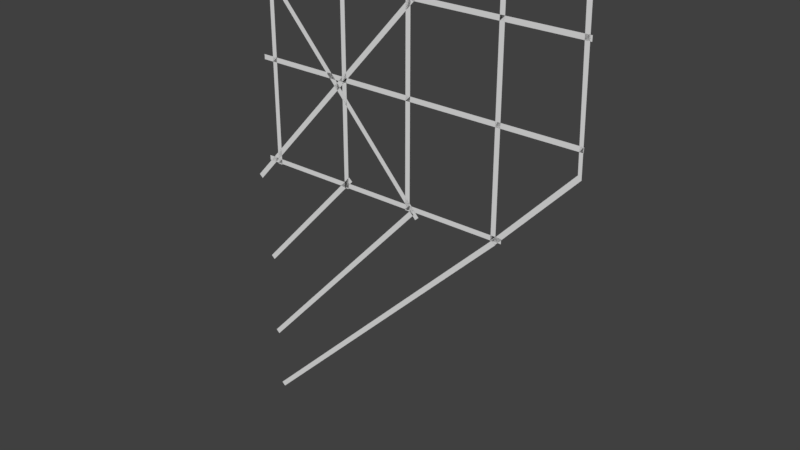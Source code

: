 # Source: jetty.blend  (saved by Blender 2.78.0; exported with 4.5.12 LTS)
import bpy
from mathutils import Matrix  # noqa: F401  (used for matrix-valued properties, if any)

bpy.ops.wm.read_factory_settings(use_empty=True)
scene = bpy.context.scene
scene.name = 'Scene'

# ---- collections
col_collection_1 = bpy.data.collections.new('Collection 1'); scene.collection.children.link(col_collection_1)

# ---- world
world_world = bpy.data.worlds.new('World'); scene.world = world_world
world_world.color = (0.05088, 0.05088, 0.05088)
world_world.use_sun_shadow = False
world_world.sun_shadow_jitter_overblur = 0.0
world_world.cycles.sampling_method = 'MANUAL'

# ---- meshes
me_cube_001 = bpy.data.meshes.new('Cube.001')
me_cube_001.from_pydata([(3.73, 2.568e-07, 0.3856), (2.904, 2.353e-07, -2.209), (3.675, 7.795e-08, 0.3856), (2.865, 5.644e-08, -2.17), (2.852, 7.795e-08, -2.187), (2.852, 7.795e-08, 0.3856), (2.907, 2.568e-07, -2.187), (2.907, 2.568e-07, 0.3856), (-0.06998, 2.568e-07, -0.01565), (3.758, 2.568e-07, -0.01565), (-0.06998, 7.795e-08, -0.07094), (3.758, 7.795e-08, -0.07094), (1.876, 2.568e-07, 0.3856), (1.876, 2.568e-07, -2.187), (1.82, 7.795e-08, 0.3856), (1.82, 7.795e-08, -2.187), (3.763, 7.795e-08, -1.041), (-0.06998, 7.795e-08, -1.041), (3.763, 2.568e-07, -0.9855), (-0.06998, 2.568e-07, -0.9855), (1.07, 2.568e-07, 0.3856), (1.07, 2.568e-07, -2.187), (1.015, 7.795e-08, 0.3856), (1.015, 7.795e-08, -2.187), (0.109, 2.568e-07, 0.3856), (0.109, 2.568e-07, -2.187), (0.05376, 7.795e-08, 0.3856), (0.05376, 7.795e-08, -2.187), (1.927, -2.035e-07, -2.21), (1.933, 1.247e-07, 0.2771), (1.887, -2.47e-08, -2.173), (-0.0665, 1.247e-07, 0.2771), (1.119, -1.874e-07, -2.09), (1.933, 3.035e-07, 0.3323), (1.079, -8.615e-09, -2.053), (-0.0665, 3.035e-07, 0.3323), (-0.06998, 2.568e-07, -2.123), (2.971, 2.568e-07, -2.123), (-0.06998, 7.795e-08, -2.178), (2.971, 7.795e-08, -2.178), (-0.005688, 3.794e-07, -0.007175), (-0.1404, -8.615e-09, -3.38), (-0.04678, 2.006e-07, -0.04416), (-0.09967, -1.874e-07, -3.417), (1.926, 3.834e-07, 0.02275), (-0.2563, 3.834e-07, -2.401), (1.967, 2.046e-07, -0.01424), (-0.2152, 2.046e-07, -2.438), (1.947, 2.006e-07, -2.259), (1.988, 3.794e-07, -2.222), (-0.09329, -2.035e-07, -4.41), (-0.134, -2.47e-08, -4.372), (1.461, 3.035e-07, 0.2941), (1.461, 1.247e-07, 0.2388), (0.555, 3.035e-07, 0.2941), (0.555, 1.247e-07, 0.2388), (1.043, 3.035e-07, 0.3291), (1.043, 1.247e-07, 0.2739), (0.07852, 1.247e-07, 0.2771), (0.07852, 3.035e-07, 0.3323), (3.752, 1.247e-07, 0.2771), (1.752, 1.247e-07, 0.2771), (3.752, 3.035e-07, 0.3323), (1.752, 3.035e-07, 0.3323), (3.28, 3.035e-07, 0.2941), (3.28, 1.247e-07, 0.2388), (2.373, 3.035e-07, 0.2941), (2.373, 1.247e-07, 0.2388), (2.861, 3.035e-07, 0.3291), (2.861, 1.247e-07, 0.2739), (1.897, 1.247e-07, 0.2771), (1.897, 3.035e-07, 0.3323), (2.909, -2.035e-07, -2.21), (2.868, -2.47e-08, -2.173), (-0.04714, -3.012e-07, -5.137), (-0.08785, -1.224e-07, -5.1), (3.764, 2.544e-07, -1.293), (3.725, 7.561e-08, -1.255)], [], [(71, 66, 67, 70), (76, 1, 3, 77), (7, 6, 4, 5), (68, 64, 65, 69), (66, 68, 69, 67), (64, 62, 60, 65), (8, 9, 11, 10), (51, 30, 28, 50), (12, 13, 15, 14), (19, 18, 16, 17), (24, 25, 27, 26), (41, 34, 32, 43), (20, 21, 23, 22), (36, 37, 39, 38), (52, 33, 29, 53), (44, 46, 47, 45), (40, 49, 48, 42), (56, 52, 53, 57), (59, 54, 55, 58), (54, 56, 57, 55), (35, 59, 58, 31), (63, 71, 70, 61), (75, 73, 72, 74), (0, 76, 77, 2)])
me_cube_001.use_remesh_preserve_volume = False
me_cube_001.use_remesh_preserve_attributes = False
me_cube_001.use_mirror_vertex_groups = False
me_cube_001.update()

# ---- objects
ob_cube = bpy.data.objects.new('Cube', me_cube_001)

# ---- transforms, parenting, visibility, modifiers, constraints
ob_cube.location = (0.0, 0.0, 0.0)
ob_cube.lineart.crease_threshold = 0.0

# ---- collection membership
col_collection_1.objects.link(ob_cube)

# ---- scene / render settings (as saved in the file)
scene.frame_start = 1; scene.frame_end = 250; scene.frame_set(1)
scene.render.engine = 'BLENDER_EEVEE_NEXT'
scene.render.resolution_percentage = 50
scene.render.dither_intensity = 0.0
scene.cycles.use_denoising = False
scene.cycles.samples = 128
scene.cycles.sampling_pattern = 'TABULATED_SOBOL'
scene.cycles.light_sampling_threshold = 0.0
scene.cycles.use_adaptive_sampling = False
scene.cycles.use_light_tree = False
scene.cycles.blur_glossy = 0.0
scene.cycles.sample_clamp_indirect = 0.0
scene.view_settings.view_transform = 'Standard'
bpy.context.view_layer.update()

# ---- added for rendering (the .blend has no active camera and no usable light): camera, sun
cam_auto = bpy.data.cameras.new('AutoCamera')
cam_auto.lens = 50.0
cam_auto.sensor_width = 36.0
cam_auto.clip_end = 1000.0
ob_auto_camera = bpy.data.objects.new('AutoCamera', cam_auto)
scene.collection.objects.link(ob_auto_camera)
ob_auto_camera.location = (8.07411, -7.5843, 2.68043)
ob_auto_camera.rotation_euler = (1.09748, -7.21219e-08, 0.694738)
scene.camera = ob_auto_camera
light_auto_sun = bpy.data.lights.new('AutoSun', 'SUN')
light_auto_sun.energy = 3.0
light_auto_sun.angle = 0.0523599
ob_auto_sun = bpy.data.objects.new('AutoSun', light_auto_sun)
scene.collection.objects.link(ob_auto_sun)
ob_auto_sun.rotation_euler = (0.872665, 0.174533, 0.523599)
bpy.context.view_layer.update()
